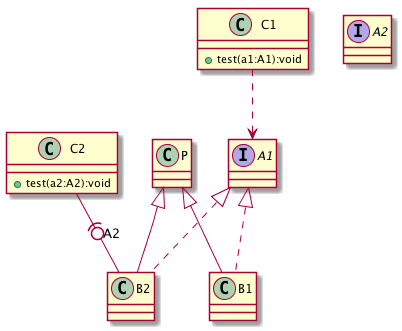

The diagram above was rendered by PlantUML. Its source (embedded in the PNG):
@startuml
interface A1 {
}
interface A2 {
}
class B1 {
}
P <|-- B1
class B2 {
}
P <|-- B2
class C1 {
+ test(a1:A1):void
}
class C2 {
+ test(a2:A2):void
}
class P {
}
C2 -(0- B2:A2
A1 <|.. B1
A1 <|.. B2
C1 ..> A1
@enduml